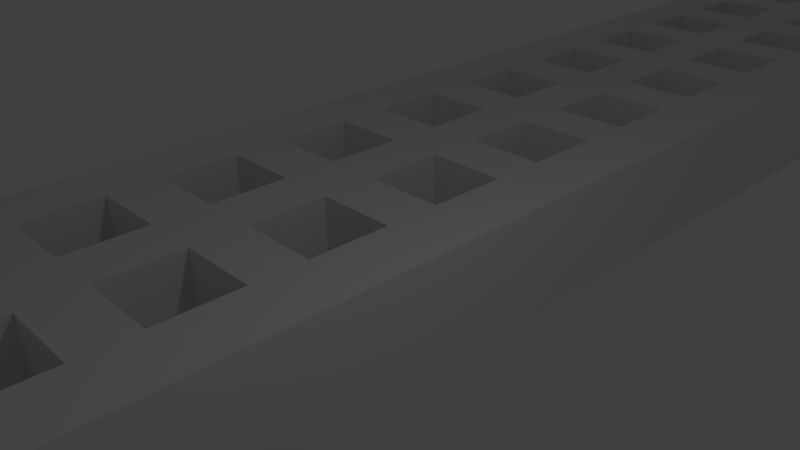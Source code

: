 # Source: rasp-cover08.blend  (saved by Blender 2.76.0; exported with 4.5.12 LTS)
import bpy
from mathutils import Matrix  # noqa: F401  (used for matrix-valued properties, if any)

bpy.ops.wm.read_factory_settings(use_empty=True)
scene = bpy.context.scene
scene.name = 'Scene'

# ---- collections
col_collection_1 = bpy.data.collections.new('Collection 1'); scene.collection.children.link(col_collection_1)

# ---- world
world_world = bpy.data.worlds.new('World'); scene.world = world_world
world_world.color = (0.05088, 0.05088, 0.05088)
world_world.use_sun_shadow = False
world_world.sun_shadow_jitter_overblur = 0.0
world_world.cycles.sampling_method = 'MANUAL'
world_world.cycles.sample_map_resolution = 256

# ---- cameras
cam_camera = bpy.data.cameras.new('Camera')
cam_camera.clip_end = 100.0
cam_camera.lens = 35.0
cam_camera.sensor_width = 32.0
cam_camera.sensor_height = 18.0
cam_camera.ortho_scale = 7.314
cam_camera.dof.focus_distance = 0.0
cam_camera.dof.aperture_fstop = 128.0

# ---- lights
light_lamp = bpy.data.lights.new('Lamp', 'POINT')
light_lamp.transmission_factor = 0.0
light_lamp.cutoff_distance = 30.0
light_lamp.energy = 100.0
light_lamp.shadow_buffer_clip_start = 1.001
light_lamp.shadow_soft_size = 0.1
light_lamp.shadow_maximum_resolution = 0.006
light_lamp.use_absolute_resolution = True
light_lamp.cycles.use_multiple_importance_sampling = False

# ---- meshes
me_cube_003 = bpy.data.meshes.new('Cube.003')
me_cube_003.from_pydata([(-1.0, -1.0, 1.0), (-1.0, 1.0, 1.0), (-1.0, 1.0, -1.0), (-1.0, -1.0, -1.0), (1.0, -1.0, 1.0), (1.0, -1.0, -1.0), (1.0, 1.0, 1.0), (0.6233, 0.9608, 1.0), (0.6233, 0.9021, 1.0), (0.1535, 0.9021, 1.0), (0.1535, 0.8623, 1.0), (0.6233, 0.8623, 1.0), (0.6233, 0.8036, 1.0), (0.1535, 0.8036, 1.0), (0.1535, 0.7637, 1.0), (0.6233, 0.7637, 1.0), (0.6233, 0.7051, 1.0), (0.1535, 0.7051, 1.0), (0.1535, 0.6652, 1.0), (0.6233, 0.6652, 1.0), (0.6233, 0.6065, 1.0), (0.1535, 0.6065, 1.0), (0.1535, 0.5666, 1.0), (0.6233, 0.5666, 1.0), (0.6233, 0.508, 1.0), (0.1535, 0.508, 1.0), (0.1535, 0.4681, 1.0), (0.6233, 0.4681, 1.0), (0.6233, 0.4094, 1.0), (0.1535, 0.4094, 1.0), (0.1535, 0.3695, 1.0), (0.6233, 0.3695, 1.0), (0.6233, 0.3109, 1.0), (0.1535, 0.3109, 1.0), (0.1535, 0.271, 1.0), (0.6233, 0.271, 1.0), (0.6233, 0.2123, 1.0), (0.1535, 0.2123, 1.0), (0.1535, 0.1725, 1.0), (0.6233, 0.1725, 1.0), (0.6233, 0.1138, 1.0), (0.1535, 0.1138, 1.0), (0.1535, 0.07391, 1.0), (0.6233, 0.07391, 1.0), (0.6233, 0.01525, 1.0), (0.1535, 0.01525, 1.0), (0.1535, -0.02464, 1.0), (0.6233, -0.02464, 1.0), (0.6233, -0.08329, 1.0), (0.1535, -0.08329, 1.0), (0.1535, -0.1232, 1.0), (0.6233, -0.1232, 1.0), (0.6233, -0.1818, 1.0), (0.1535, -0.1818, 1.0), (0.1535, -0.2217, 1.0), (0.6233, -0.2217, 1.0), (0.6233, -0.2804, 1.0), (0.1535, -0.2804, 1.0), (0.1535, -0.3203, 1.0), (0.6233, -0.3203, 1.0), (0.6233, -0.3789, 1.0), (0.1535, -0.3789, 1.0), (0.1535, -0.4188, 1.0), (0.6233, -0.4188, 1.0), (0.6233, -0.4775, 1.0), (0.1535, -0.4775, 1.0), (0.1535, -0.5174, 1.0), (0.6233, -0.5174, 1.0), (0.6233, -0.576, 1.0), (0.1535, -0.576, 1.0), (0.1535, -0.6159, 1.0), (0.6233, -0.6159, 1.0), (0.6233, -0.6746, 1.0), (0.1535, -0.6746, 1.0), (0.1535, -0.7144, 1.0), (0.6233, -0.7144, 1.0), (0.6233, -0.7731, 1.0), (0.1535, -0.7731, 1.0), (0.1535, -0.813, 1.0), (0.6233, -0.813, 1.0), (0.6233, -0.8716, 1.0), (0.1535, -0.8716, 1.0), (0.1535, -0.9115, 1.0), (0.6233, -0.9115, 1.0), (0.6233, -0.9702, 1.0), (0.1535, -0.9702, 1.0), (-0.1754, -0.9702, 1.0), (-0.6452, -0.9702, 1.0), (-0.6452, -0.9115, 1.0), (-0.6452, -0.8716, 1.0), (-0.6452, -0.813, 1.0), (-0.6452, -0.7731, 1.0), (-0.6452, -0.7144, 1.0), (-0.6452, -0.6746, 1.0), (-0.6452, -0.6159, 1.0), (-0.6452, -0.576, 1.0), (-0.6452, -0.5174, 1.0), (-0.6452, -0.4775, 1.0), (-0.6452, -0.4188, 1.0), (-0.6452, -0.3789, 1.0), (-0.6452, -0.3203, 1.0), (-0.6452, -0.2804, 1.0), (-0.6452, -0.2217, 1.0), (-0.6452, -0.1818, 1.0), (-0.6452, -0.1232, 1.0), (-0.6452, -0.08329, 1.0), (-0.6452, -0.02464, 1.0), (-0.6452, 0.01525, 1.0), (-0.6452, 0.07391, 1.0), (-0.6452, 0.1138, 1.0), (-0.6452, 0.1725, 1.0), (-0.6452, 0.2123, 1.0), (-0.6452, 0.271, 1.0), (-0.6452, 0.3109, 1.0), (-0.6452, 0.3695, 1.0), (-0.6452, 0.4094, 1.0), (-0.6452, 0.4681, 1.0), (-0.6452, 0.508, 1.0), (-0.6452, 0.5666, 1.0), (-0.6452, 0.6065, 1.0), (-0.6452, 0.6652, 1.0), (-0.6452, 0.7051, 1.0), (-0.6452, 0.7637, 1.0), (-0.6452, 0.8036, 1.0), (-0.6452, 0.8623, 1.0), (-0.6452, 0.9021, 1.0), (-0.6452, 0.9608, 1.0), (-0.1754, 0.9608, 1.0), (0.1535, 0.9608, 1.0), (-0.1754, -0.9115, 1.0), (-0.1754, 0.9021, 1.0), (-0.1754, 0.8623, 1.0), (-0.1754, 0.8036, 1.0), (-0.1754, 0.7637, 1.0), (-0.1754, 0.7051, 1.0), (-0.1754, 0.6652, 1.0), (-0.1754, 0.6065, 1.0), (-0.1754, 0.5666, 1.0), (-0.1754, 0.508, 1.0), (-0.1754, 0.4681, 1.0), (-0.1754, 0.4094, 1.0), (-0.1754, 0.3695, 1.0), (-0.1754, 0.3109, 1.0), (-0.1754, 0.271, 1.0), (-0.1754, 0.2123, 1.0), (-0.1754, 0.1725, 1.0), (-0.1754, 0.1138, 1.0), (-0.1754, 0.07391, 1.0), (-0.1754, 0.01525, 1.0), (-0.1754, -0.02464, 1.0), (-0.1754, -0.08329, 1.0), (-0.1754, -0.1232, 1.0), (-0.1754, -0.1818, 1.0), (-0.1754, -0.2217, 1.0), (-0.1754, -0.2804, 1.0), (-0.1754, -0.3203, 1.0), (-0.1754, -0.3789, 1.0), (-0.1754, -0.4188, 1.0), (-0.1754, -0.4775, 1.0), (-0.1754, -0.5174, 1.0), (-0.1754, -0.576, 1.0), (-0.1754, -0.6159, 1.0), (-0.1754, -0.6746, 1.0), (-0.1754, -0.7144, 1.0), (-0.1754, -0.7731, 1.0), (-0.1754, -0.813, 1.0), (-0.1754, -0.8716, 1.0), (1.0, 1.0, -1.0), (-0.6452, -0.9702, -1.0), (-0.1754, -0.9702, -1.0), (0.1535, -0.9702, -1.0), (0.6233, -0.9702, -1.0), (0.6233, -0.9115, -1.0), (0.1535, -0.9115, -1.0), (0.1535, -0.8716, -1.0), (0.6233, -0.8716, -1.0), (0.6233, -0.813, -1.0), (0.1535, -0.813, -1.0), (0.1535, -0.7731, -1.0), (0.6233, -0.7731, -1.0), (0.6233, -0.7144, -1.0), (0.1535, -0.7144, -1.0), (0.1535, -0.6746, -1.0), (0.6233, -0.6746, -1.0), (0.6233, -0.6159, -1.0), (0.1535, -0.6159, -1.0), (0.1535, -0.576, -1.0), (0.6233, -0.576, -1.0), (0.6233, -0.5174, -1.0), (0.1535, -0.5174, -1.0), (0.1535, -0.4775, -1.0), (0.6233, -0.4775, -1.0), (0.6233, -0.4188, -1.0), (0.1535, -0.4188, -1.0), (0.1535, -0.3789, -1.0), (0.6233, -0.3789, -1.0), (0.6233, -0.3203, -1.0), (0.1535, -0.3203, -1.0), (0.1535, -0.2804, -1.0), (0.6233, -0.2804, -1.0), (0.6233, -0.2217, -1.0), (0.1535, -0.2217, -1.0), (0.1535, -0.1818, -1.0), (0.6233, -0.1818, -1.0), (0.6233, -0.1232, -1.0), (0.1535, -0.1232, -1.0), (0.1535, -0.08329, -1.0), (0.6233, -0.08329, -1.0), (0.6233, -0.02464, -1.0), (0.1535, -0.02464, -1.0), (0.1535, 0.01525, -1.0), (0.6233, 0.01525, -1.0), (0.6233, 0.07391, -1.0), (0.1535, 0.07391, -1.0), (0.1535, 0.1138, -1.0), (0.6233, 0.1138, -1.0), (0.6233, 0.1725, -1.0), (0.1535, 0.1725, -1.0), (0.1535, 0.2123, -1.0), (0.6233, 0.2123, -1.0), (0.6233, 0.271, -1.0), (0.1535, 0.271, -1.0), (0.1535, 0.3109, -1.0), (0.6233, 0.3109, -1.0), (0.6233, 0.3695, -1.0), (0.1535, 0.3695, -1.0), (0.1535, 0.4094, -1.0), (0.6233, 0.4094, -1.0), (0.6233, 0.4681, -1.0), (0.1535, 0.4681, -1.0), (0.1535, 0.508, -1.0), (0.6233, 0.508, -1.0), (0.6233, 0.5666, -1.0), (0.1535, 0.5666, -1.0), (0.1535, 0.6065, -1.0), (0.6233, 0.6065, -1.0), (0.6233, 0.6652, -1.0), (0.1535, 0.6652, -1.0), (0.1535, 0.7051, -1.0), (0.6233, 0.7051, -1.0), (0.6233, 0.7637, -1.0), (0.1535, 0.7637, -1.0), (0.1535, 0.8036, -1.0), (0.6233, 0.8036, -1.0), (0.6233, 0.8623, -1.0), (0.1535, 0.8623, -1.0), (0.1535, 0.9021, -1.0), (0.6233, 0.9021, -1.0), (0.6233, 0.9608, -1.0), (0.1535, 0.9608, -1.0), (-0.1754, -0.9115, -1.0), (-0.6452, -0.9115, -1.0), (-0.6452, -0.8716, -1.0), (-0.1754, -0.8716, -1.0), (-0.1754, -0.813, -1.0), (-0.6452, -0.813, -1.0), (-0.6452, -0.7731, -1.0), (-0.1754, -0.7731, -1.0), (-0.1754, -0.7144, -1.0), (-0.6452, -0.7144, -1.0), (-0.6452, -0.6746, -1.0), (-0.1754, -0.6746, -1.0), (-0.1754, -0.6159, -1.0), (-0.6452, -0.6159, -1.0), (-0.6452, -0.576, -1.0), (-0.1754, -0.576, -1.0), (-0.1754, -0.5174, -1.0), (-0.6452, -0.5174, -1.0), (-0.6452, -0.4775, -1.0), (-0.1754, -0.4775, -1.0), (-0.1754, -0.4188, -1.0), (-0.6452, -0.4188, -1.0), (-0.6452, -0.3789, -1.0), (-0.1754, -0.3789, -1.0), (-0.1754, -0.3203, -1.0), (-0.6452, -0.3203, -1.0), (-0.6452, -0.2804, -1.0), (-0.1754, -0.2804, -1.0), (-0.1754, -0.2217, -1.0), (-0.6452, -0.2217, -1.0), (-0.6452, -0.1818, -1.0), (-0.1754, -0.1818, -1.0), (-0.1754, -0.1232, -1.0), (-0.6452, -0.1232, -1.0), (-0.6452, -0.08329, -1.0), (-0.1754, -0.08329, -1.0), (-0.1754, -0.02464, -1.0), (-0.6452, -0.02464, -1.0), (-0.6452, 0.01525, -1.0), (-0.1754, 0.01525, -1.0), (-0.1754, 0.07391, -1.0), (-0.6452, 0.07391, -1.0), (-0.6452, 0.1138, -1.0), (-0.1754, 0.1138, -1.0), (-0.1754, 0.1725, -1.0), (-0.6452, 0.1725, -1.0), (-0.6452, 0.2123, -1.0), (-0.1754, 0.2123, -1.0), (-0.1754, 0.271, -1.0), (-0.6452, 0.271, -1.0), (-0.6452, 0.3109, -1.0), (-0.1754, 0.3109, -1.0), (-0.1754, 0.3695, -1.0), (-0.6452, 0.3695, -1.0), (-0.6452, 0.4094, -1.0), (-0.1754, 0.4094, -1.0), (-0.1754, 0.4681, -1.0), (-0.6452, 0.4681, -1.0), (-0.6452, 0.508, -1.0), (-0.1754, 0.508, -1.0), (-0.1754, 0.5666, -1.0), (-0.6452, 0.5666, -1.0), (-0.6452, 0.6065, -1.0), (-0.1754, 0.6065, -1.0), (-0.1754, 0.6652, -1.0), (-0.6452, 0.6652, -1.0), (-0.6452, 0.7051, -1.0), (-0.1754, 0.7051, -1.0), (-0.1754, 0.7637, -1.0), (-0.6452, 0.7637, -1.0), (-0.6452, 0.8036, -1.0), (-0.1754, 0.8036, -1.0), (-0.1754, 0.8623, -1.0), (-0.6452, 0.8623, -1.0), (-0.6452, 0.9021, -1.0), (-0.1754, 0.9021, -1.0), (-0.1754, 0.9608, -1.0), (-0.6452, 0.9608, -1.0)], [], [(0, 1, 2, 3), (4, 0, 3, 5), (0, 4, 6, 7, 8, 9, 10, 11, 12, 13, 14, 15, 16, 17, 18, 19, 20, 21, 22, 23, 24, 25, 26, 27, 28, 29, 30, 31, 32, 33, 34, 35, 36, 37, 38, 39, 40, 41, 42, 43, 44, 45, 46, 47, 48, 49, 50, 51, 52, 53, 54, 55, 56, 57, 58, 59, 60, 61, 62, 63, 64, 65, 66, 67, 68, 69, 70, 71, 72, 73, 74, 75, 76, 77, 78, 79, 80, 81, 82, 83, 84, 85, 86, 87), (0, 87, 88, 89, 90, 91, 92, 93, 94, 95, 96, 97, 98, 99, 100, 101, 102, 103, 104, 105, 106, 107, 108, 109, 110, 111, 112, 113, 114, 115, 116, 117, 118, 119, 120, 121, 122, 123, 124, 125, 126, 127, 45, 42, 41, 38, 37, 34, 33, 30, 29, 26, 25, 22, 21, 18, 17, 14, 13, 10, 9, 128, 7, 6, 1), (88, 129, 86, 85, 82, 81, 78, 77, 74, 73, 70, 69, 66, 65, 62, 61, 58, 57, 54, 53, 50, 49, 46, 45, 127, 130, 125, 124, 131, 132, 123, 122, 133, 134, 121, 120, 135, 136, 119, 118, 137, 138, 117, 116, 139, 140, 115, 114, 141, 142, 113, 112, 143, 144, 111, 110, 145, 146, 109, 108, 147, 148, 107, 106, 149, 150, 105, 104, 151, 152, 103, 102, 153, 154, 101, 100, 155, 156, 99, 98, 157, 158, 97, 96, 159, 160, 95, 94, 161, 162, 93, 92, 163, 164, 91, 90, 165, 166, 89), (1, 6, 167, 2), (3, 168, 169, 170, 171, 172, 173, 174, 175, 176, 177, 178, 179, 180, 181, 182, 183, 184, 185, 186, 187, 188, 189, 190, 191, 192, 193, 194, 195, 196, 197, 198, 199, 200, 201, 202, 203, 204, 205, 206, 207, 208, 209, 210, 211, 212, 213, 214, 215, 216, 217, 218, 219, 220, 221, 222, 223, 224, 225, 226, 227, 228, 229, 230, 231, 232, 233, 234, 235, 236, 237, 238, 239, 240, 241, 242, 243, 244, 245, 246, 247, 248, 167, 5), (167, 248, 249, 246, 245, 242, 241, 238, 237, 234, 233, 230, 229, 226, 225, 222, 221, 218, 217, 214, 213, 210, 209, 206, 205, 202, 201, 198, 197, 194, 193, 190, 189, 186, 185, 182, 181, 178, 177, 174, 173, 170, 169, 250, 251, 252, 253, 254, 255, 256, 257, 258, 259, 260, 261, 262, 263, 264, 265, 266, 267, 268, 269, 270, 271, 272, 273, 274, 275, 276, 277, 278, 279, 280, 281, 282, 283, 284, 285, 286, 287, 288, 289, 290, 291, 292, 293, 294, 295, 296, 297, 298, 299, 300, 301, 302, 303, 304, 305, 306, 307, 308, 309, 310, 311, 312, 313, 314, 315, 316, 317, 318, 319, 320, 321, 322, 323, 324, 325, 326), (3, 2, 167, 326, 327, 324, 323, 320, 319, 316, 315, 312, 311, 308, 307, 304, 303, 300, 299, 296, 295, 292, 291, 288, 287, 284, 283, 280, 279, 276, 275, 272, 271, 268, 267, 264, 263, 260, 259, 256, 255, 252, 251, 168), (6, 4, 5, 167), (82, 85, 170, 173), (83, 82, 173, 172), (85, 84, 171, 170), (84, 83, 172, 171), (78, 81, 174, 177), (79, 78, 177, 176), (81, 80, 175, 174), (80, 79, 176, 175), (74, 77, 178, 181), (75, 74, 181, 180), (77, 76, 179, 178), (76, 75, 180, 179), (70, 73, 182, 185), (71, 70, 185, 184), (73, 72, 183, 182), (72, 71, 184, 183), (66, 69, 186, 189), (67, 66, 189, 188), (69, 68, 187, 186), (68, 67, 188, 187), (62, 65, 190, 193), (63, 62, 193, 192), (65, 64, 191, 190), (64, 63, 192, 191), (58, 61, 194, 197), (59, 58, 197, 196), (61, 60, 195, 194), (60, 59, 196, 195), (54, 57, 198, 201), (55, 54, 201, 200), (57, 56, 199, 198), (56, 55, 200, 199), (50, 53, 202, 205), (51, 50, 205, 204), (53, 52, 203, 202), (52, 51, 204, 203), (46, 49, 206, 209), (47, 46, 209, 208), (49, 48, 207, 206), (48, 47, 208, 207), (42, 45, 210, 213), (43, 42, 213, 212), (45, 44, 211, 210), (44, 43, 212, 211), (38, 41, 214, 217), (39, 38, 217, 216), (41, 40, 215, 214), (40, 39, 216, 215), (34, 37, 218, 221), (35, 34, 221, 220), (37, 36, 219, 218), (36, 35, 220, 219), (30, 33, 222, 225), (31, 30, 225, 224), (33, 32, 223, 222), (32, 31, 224, 223), (26, 29, 226, 229), (27, 26, 229, 228), (29, 28, 227, 226), (28, 27, 228, 227), (22, 25, 230, 233), (23, 22, 233, 232), (25, 24, 231, 230), (24, 23, 232, 231), (18, 21, 234, 237), (19, 18, 237, 236), (21, 20, 235, 234), (20, 19, 236, 235), (14, 17, 238, 241), (15, 14, 241, 240), (17, 16, 239, 238), (16, 15, 240, 239), (10, 13, 242, 245), (11, 10, 245, 244), (13, 12, 243, 242), (12, 11, 244, 243), (128, 9, 246, 249), (7, 128, 249, 248), (9, 8, 247, 246), (8, 7, 248, 247), (88, 87, 168, 251), (129, 88, 251, 250), (87, 86, 169, 168), (86, 129, 250, 169), (90, 89, 252, 255), (165, 90, 255, 254), (89, 166, 253, 252), (166, 165, 254, 253), (92, 91, 256, 259), (163, 92, 259, 258), (91, 164, 257, 256), (164, 163, 258, 257), (94, 93, 260, 263), (161, 94, 263, 262), (93, 162, 261, 260), (162, 161, 262, 261), (96, 95, 264, 267), (159, 96, 267, 266), (95, 160, 265, 264), (160, 159, 266, 265), (98, 97, 268, 271), (157, 98, 271, 270), (97, 158, 269, 268), (158, 157, 270, 269), (100, 99, 272, 275), (155, 100, 275, 274), (99, 156, 273, 272), (156, 155, 274, 273), (102, 101, 276, 279), (153, 102, 279, 278), (101, 154, 277, 276), (154, 153, 278, 277), (104, 103, 280, 283), (151, 104, 283, 282), (103, 152, 281, 280), (152, 151, 282, 281), (106, 105, 284, 287), (149, 106, 287, 286), (105, 150, 285, 284), (150, 149, 286, 285), (108, 107, 288, 291), (147, 108, 291, 290), (107, 148, 289, 288), (148, 147, 290, 289), (110, 109, 292, 295), (145, 110, 295, 294), (109, 146, 293, 292), (146, 145, 294, 293), (112, 111, 296, 299), (143, 112, 299, 298), (111, 144, 297, 296), (144, 143, 298, 297), (114, 113, 300, 303), (141, 114, 303, 302), (113, 142, 301, 300), (142, 141, 302, 301), (116, 115, 304, 307), (139, 116, 307, 306), (115, 140, 305, 304), (140, 139, 306, 305), (118, 117, 308, 311), (137, 118, 311, 310), (117, 138, 309, 308), (138, 137, 310, 309), (120, 119, 312, 315), (135, 120, 315, 314), (119, 136, 313, 312), (136, 135, 314, 313), (122, 121, 316, 319), (133, 122, 319, 318), (121, 134, 317, 316), (134, 133, 318, 317), (124, 123, 320, 323), (131, 124, 323, 322), (123, 132, 321, 320), (132, 131, 322, 321), (126, 125, 324, 327), (127, 126, 327, 326), (125, 130, 325, 324), (130, 127, 326, 325)])
me_cube_003.use_remesh_preserve_volume = False
me_cube_003.use_remesh_preserve_attributes = False
me_cube_003.use_mirror_vertex_groups = False
me_cube_003.update()

# ---- objects
ob_rasp_cover = bpy.data.objects.new('rasp-cover', me_cube_003)
ob_lamp = bpy.data.objects.new('Lamp', light_lamp)
ob_camera = bpy.data.objects.new('Camera', cam_camera)

# ---- transforms, parenting, visibility, modifiers, constraints
ob_rasp_cover.location = (-3.255, 9.624, -1.532)
ob_rasp_cover.scale = (3.193, 25.68, 1.0)
ob_rasp_cover.lineart.crease_threshold = 0.0
ob_lamp.location = (4.076, 1.005, 5.904)
ob_lamp.rotation_euler = (0.6503, 0.05522, 1.866)
ob_lamp.lock_rotations_4d = False
ob_lamp.empty_display_type = 'ARROWS'
ob_lamp.color = (0.0, 0.0, 0.0, 0.0)
ob_lamp.lineart.crease_threshold = 0.0
ob_camera.location = (7.481, -6.508, 5.344)
ob_camera.rotation_euler = (1.109, 0.01082, 0.8149)
ob_camera.lock_rotations_4d = False
ob_camera.empty_display_type = 'ARROWS'
ob_camera.color = (0.0, 0.0, 0.0, 0.0)
ob_camera.display_type = 'WIRE'
ob_camera.lineart.crease_threshold = 0.0

# ---- collection membership
col_collection_1.objects.link(ob_rasp_cover)
col_collection_1.objects.link(ob_lamp)
col_collection_1.objects.link(ob_camera)

# ---- scene / render settings (as saved in the file)
scene.camera = ob_camera
scene.frame_start = 1; scene.frame_end = 250; scene.frame_set(1)
scene.render.engine = 'BLENDER_EEVEE_NEXT'
scene.render.image_settings.file_format = 'FFMPEG'
scene.render.image_settings.color_mode = 'RGB'
scene.render.resolution_percentage = 50
scene.render.dither_intensity = 0.0
scene.render.use_overwrite = False
scene.cycles.use_denoising = False
scene.cycles.samples = 10
scene.cycles.sampling_pattern = 'TABULATED_SOBOL'
scene.cycles.light_sampling_threshold = 0.0
scene.cycles.use_adaptive_sampling = False
scene.cycles.use_light_tree = False
scene.cycles.blur_glossy = 0.0
scene.cycles.pixel_filter_type = 'GAUSSIAN'
scene.cycles.sample_clamp_indirect = 0.0
scene.view_settings.view_transform = 'Standard'
bpy.context.view_layer.update()
